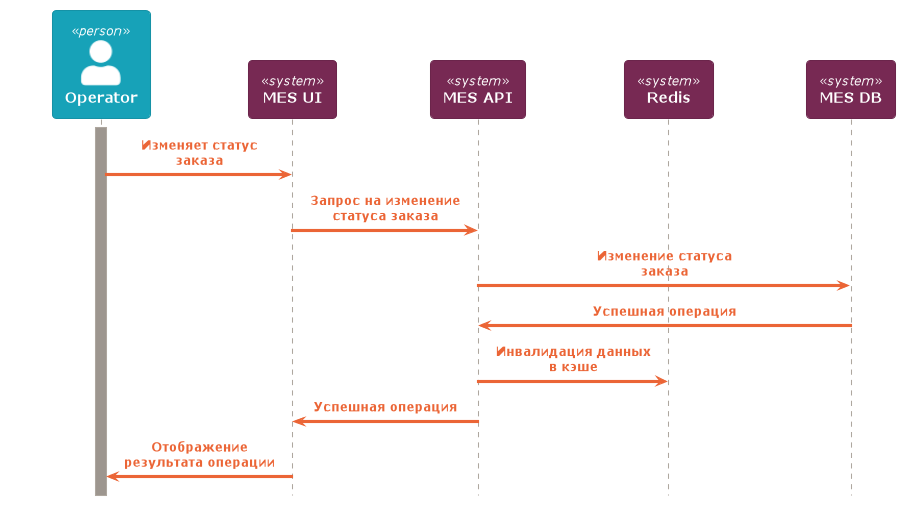

The diagram above was rendered by PlantUML. Its source (embedded in the PNG):
@startuml
!theme C4_united from https://raw.githubusercontent.com/plantuml-stdlib/C4-PlantUML/master/themes
!include https://raw.githubusercontent.com/plantuml-stdlib/C4-PlantUML/master/C4_Sequence.puml

Person(Operator, "Operator")
System(MES_UI, "MES UI")
System(MES_API, "MES API")
System(Redis, "Redis")
System(MES_DB, "MES DB")

activate Operator

Rel(Operator, MES_UI, "Изменяет статус заказа")
Rel(MES_UI, MES_API, "Запрос на изменение статуса заказа")

Rel(MES_API, MES_DB, "Изменение статуса заказа")
Rel(MES_DB, MES_API, "Успешная операция")
Rel(MES_API, Redis, "Инвалидация данных в кэше")
Rel(MES_API, MES_UI, "Успешная операция")
Rel(MES_UI, Operator, "Отображение результата операции")

@enduml